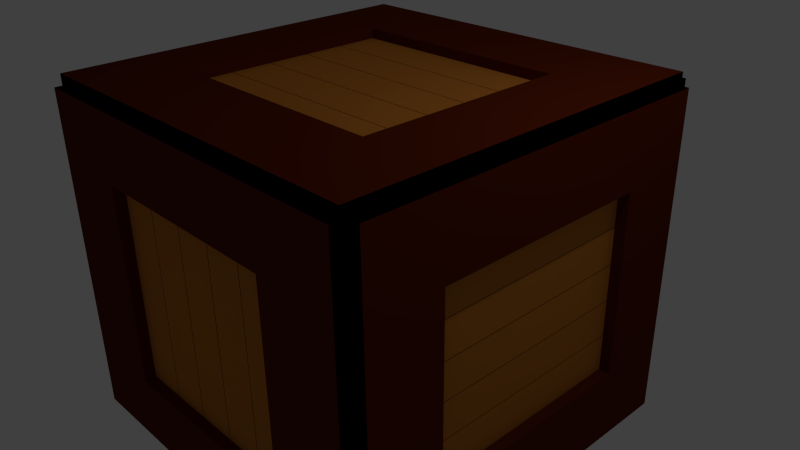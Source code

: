 # Source: Crate_With_Material.blend  (saved by Blender 2.74.0; exported with 4.5.12 LTS)
import bpy
from mathutils import Matrix  # noqa: F401  (used for matrix-valued properties, if any)

bpy.ops.wm.read_factory_settings(use_empty=True)
scene = bpy.context.scene
scene.name = 'Scene'

# ---- collections
col_collection_1 = bpy.data.collections.new('Collection 1'); scene.collection.children.link(col_collection_1)

# ---- materials (node trees are filled in below, after node groups)
mat_wood_border = bpy.data.materials.new('Wood_Border')
mat_wood_border.alpha_threshold = 0.0
mat_wood_border.use_transparent_shadow = False
mat_wood_border.diffuse_color = (0.1107, 0.01537, 0.003118, 1.0)
mat_wood_border.roughness = 0.5
mat_wood_border.specular_intensity = 0.08683
mat_wood_plane = bpy.data.materials.new('Wood_Plane')
mat_wood_plane.alpha_threshold = 0.0
mat_wood_plane.use_transparent_shadow = False
mat_wood_plane.diffuse_color = (0.5382, 0.1887, 0.02952, 1.0)
mat_wood_plane.roughness = 0.5
mat_wood_plane.specular_intensity = 0.1287
mat_wood_niche = bpy.data.materials.new('Wood_Niche')
mat_wood_niche.alpha_threshold = 0.0
mat_wood_niche.use_transparent_shadow = False
mat_wood_niche.diffuse_color = (0.0, 0.0, 0.0, 1.0)
mat_wood_niche.roughness = 0.5

# ---- material node trees

# ---- world
world_world = bpy.data.worlds.new('World'); scene.world = world_world
world_world.color = (0.05088, 0.05088, 0.05088)
world_world.use_sun_shadow = False
world_world.sun_shadow_jitter_overblur = 0.0
world_world.cycles.sampling_method = 'MANUAL'
world_world.cycles.sample_map_resolution = 256

# ---- cameras
cam_camera = bpy.data.cameras.new('Camera')
cam_camera.clip_end = 100.0
cam_camera.lens = 35.0
cam_camera.sensor_width = 32.0
cam_camera.sensor_height = 18.0
cam_camera.ortho_scale = 7.314
cam_camera.dof.focus_distance = 0.0
cam_camera.dof.aperture_fstop = 128.0

# ---- lights
light_lamp = bpy.data.lights.new('Lamp', 'POINT')
light_lamp.transmission_factor = 0.0
light_lamp.cutoff_distance = 30.0
light_lamp.energy = 100.0
light_lamp.shadow_buffer_clip_start = 1.001
light_lamp.shadow_soft_size = 0.1
light_lamp.shadow_maximum_resolution = 0.006
light_lamp.use_absolute_resolution = True
light_lamp.cycles.use_multiple_importance_sampling = False

# ---- meshes
me_cube_030 = bpy.data.meshes.new('Cube.030')
me_cube_030.from_pydata([(1.666, -1.42, -2.209), (1.848, -0.8617, 2.168), (1.826, -0.8571, 2.168), (1.826, -0.8617, 2.257), (-1.873, -0.8617, 2.257), (-1.873, -0.8572, 2.168), (-1.894, -0.8617, 2.168), (1.826, -1.474, 2.257), (1.826, -1.478, 2.168), (1.848, -1.474, 2.168), (-1.873, -1.474, 2.257), (-1.894, -1.474, 2.168), (-1.873, -1.478, 2.168), (1.826, -0.8617, 2.079), (1.826, -0.8571, 2.168), (1.848, -0.8617, 2.168), (-1.873, -0.8617, 2.079), (-1.894, -0.8617, 2.168), (-1.873, -0.8572, 2.168), (1.826, -1.478, 2.168), (1.826, -1.474, 2.079), (1.848, -1.474, 2.168), (-1.873, -1.478, 2.168), (-1.894, -1.474, 2.168), (-1.873, -1.474, 2.079), (1.848, -0.2882, 2.168), (1.826, -0.2836, 2.168), (1.826, -0.2882, 2.257), (-1.873, -0.2882, 2.257), (-1.873, -0.2836, 2.168), (-1.894, -0.2882, 2.168), (1.826, -0.8526, 2.257), (1.826, -0.8571, 2.168), (1.848, -0.8526, 2.168), (-1.873, -0.8526, 2.257), (-1.894, -0.8526, 2.168), (-1.873, -0.8572, 2.168), (1.826, -0.2882, 2.079), (1.826, -0.2836, 2.168), (1.848, -0.2882, 2.168), (-1.873, -0.2882, 2.079), (-1.894, -0.2882, 2.168), (-1.873, -0.2836, 2.168), (1.826, -0.8571, 2.168), (1.826, -0.8526, 2.079), (1.848, -0.8526, 2.168), (-1.873, -0.8572, 2.168), (-1.894, -0.8526, 2.168), (-1.873, -0.8526, 2.079), (1.848, 0.2853, 2.168), (1.826, 0.2899, 2.168), (1.826, 0.2853, 2.257), (-1.873, 0.2853, 2.257), (-1.873, 0.2899, 2.168), (-1.894, 0.2853, 2.168), (1.826, -0.2791, 2.257), (1.826, -0.2836, 2.168), (1.848, -0.2791, 2.168), (-1.873, -0.2791, 2.257), (-1.894, -0.2791, 2.168), (-1.873, -0.2836, 2.168), (1.826, 0.2853, 2.079), (1.826, 0.2899, 2.168), (1.848, 0.2853, 2.168), (-1.873, 0.2853, 2.079), (-1.894, 0.2853, 2.168), (-1.873, 0.2899, 2.168), (1.826, -0.2836, 2.168), (1.826, -0.2791, 2.079), (1.848, -0.2791, 2.168), (-1.873, -0.2836, 2.168), (-1.894, -0.2791, 2.168), (-1.873, -0.2791, 2.079), (1.848, 0.8589, 2.168), (1.826, 0.8634, 2.168), (1.826, 0.8589, 2.257), (-1.873, 0.8589, 2.257), (-1.873, 0.8634, 2.168), (-1.894, 0.8589, 2.168), (1.826, 0.2944, 2.257), (1.826, 0.2899, 2.168), (1.848, 0.2944, 2.168), (-1.873, 0.2944, 2.257), (-1.894, 0.2944, 2.168), (-1.873, 0.2899, 2.168), (1.826, 0.8589, 2.079), (1.826, 0.8634, 2.168), (1.848, 0.8589, 2.168), (-1.873, 0.8589, 2.079), (-1.894, 0.8589, 2.168), (-1.873, 0.8634, 2.168), (1.826, 0.2899, 2.168), (1.826, 0.2944, 2.079), (1.848, 0.2944, 2.168), (-1.873, 0.2899, 2.168), (-1.894, 0.2944, 2.168), (-1.873, 0.2944, 2.079), (1.848, 1.512, 2.168), (1.826, 1.516, 2.168), (1.826, 1.512, 2.257), (-1.873, 1.512, 2.257), (-1.873, 1.516, 2.168), (-1.894, 1.512, 2.168), (1.826, 0.868, 2.257), (1.826, 0.8634, 2.168), (1.848, 0.868, 2.168), (-1.873, 0.868, 2.257), (-1.894, 0.868, 2.168), (-1.873, 0.8634, 2.168), (1.826, 1.512, 2.079), (1.826, 1.516, 2.168), (1.848, 1.512, 2.168), (-1.873, 1.512, 2.079), (-1.894, 1.512, 2.168), (-1.873, 1.516, 2.168), (1.826, 0.8634, 2.168), (1.826, 0.868, 2.079), (1.848, 0.868, 2.168), (-1.873, 0.8634, 2.168), (-1.894, 0.868, 2.168), (-1.873, 0.868, 2.079), (-1.849, -0.8617, -2.163), (-1.828, -0.8572, -2.163), (-1.828, -0.8617, -2.252), (1.871, -0.8617, -2.252), (1.871, -0.8572, -2.163), (1.893, -0.8617, -2.163), (-1.828, -1.474, -2.252), (-1.828, -1.478, -2.163), (-1.849, -1.474, -2.163), (1.871, -1.474, -2.252), (1.893, -1.474, -2.163), (1.871, -1.478, -2.163), (-1.828, -0.8617, -2.074), (-1.828, -0.8572, -2.163), (-1.849, -0.8617, -2.163), (1.871, -0.8617, -2.074), (1.893, -0.8617, -2.163), (1.871, -0.8572, -2.163), (-1.828, -1.478, -2.163), (-1.828, -1.474, -2.074), (-1.849, -1.474, -2.163), (1.871, -1.478, -2.163), (1.893, -1.474, -2.163), (1.871, -1.474, -2.074), (-1.849, -0.2882, -2.163), (-1.828, -0.2836, -2.163), (-1.828, -0.2882, -2.252), (1.871, -0.2882, -2.252), (1.871, -0.2836, -2.163), (1.893, -0.2882, -2.163), (-1.828, -0.8526, -2.252), (-1.828, -0.8572, -2.163), (-1.849, -0.8526, -2.163), (1.871, -0.8526, -2.252), (1.893, -0.8526, -2.163), (1.871, -0.8572, -2.163), (-1.828, -0.2882, -2.074), (-1.828, -0.2836, -2.163), (-1.849, -0.2882, -2.163), (1.871, -0.2882, -2.074), (1.893, -0.2882, -2.163), (1.871, -0.2836, -2.163), (-1.828, -0.8572, -2.163), (-1.828, -0.8526, -2.074), (-1.849, -0.8526, -2.163), (1.871, -0.8572, -2.163), (1.893, -0.8526, -2.163), (1.871, -0.8526, -2.074), (-1.849, 0.2853, -2.163), (-1.828, 0.2899, -2.163), (-1.828, 0.2853, -2.252), (1.871, 0.2853, -2.252), (1.871, 0.2899, -2.163), (1.893, 0.2853, -2.163), (-1.828, -0.2791, -2.252), (-1.828, -0.2836, -2.163), (-1.849, -0.2791, -2.163), (1.871, -0.2791, -2.252), (1.893, -0.2791, -2.163), (1.871, -0.2836, -2.163), (-1.828, 0.2853, -2.074), (-1.828, 0.2899, -2.163), (-1.849, 0.2853, -2.163), (1.871, 0.2853, -2.074), (1.893, 0.2853, -2.163), (1.871, 0.2899, -2.163), (-1.828, -0.2836, -2.163), (-1.828, -0.2791, -2.074), (-1.849, -0.2791, -2.163), (1.871, -0.2836, -2.163), (1.893, -0.2791, -2.163), (1.871, -0.2791, -2.074), (-1.849, 0.8589, -2.163), (-1.828, 0.8634, -2.163), (-1.828, 0.8589, -2.252), (1.871, 0.8589, -2.252), (1.871, 0.8634, -2.163), (1.893, 0.8589, -2.163), (-1.828, 0.2944, -2.252), (-1.828, 0.2899, -2.163), (-1.849, 0.2944, -2.163), (1.871, 0.2944, -2.252), (1.893, 0.2944, -2.163), (1.871, 0.2899, -2.163), (-1.828, 0.8589, -2.074), (-1.828, 0.8634, -2.163), (-1.849, 0.8589, -2.163), (1.871, 0.8589, -2.074), (1.893, 0.8589, -2.163), (1.871, 0.8634, -2.163), (-1.828, 0.2899, -2.163), (-1.828, 0.2944, -2.074), (-1.849, 0.2944, -2.163), (1.871, 0.2899, -2.163), (1.893, 0.2944, -2.163), (1.871, 0.2944, -2.074), (-1.849, 1.512, -2.163), (-1.828, 1.516, -2.163), (-1.828, 1.512, -2.252), (1.871, 1.512, -2.252), (1.871, 1.516, -2.163), (1.893, 1.512, -2.163), (-1.828, 0.868, -2.252), (-1.828, 0.8634, -2.163), (-1.849, 0.868, -2.163), (1.871, 0.868, -2.252), (1.893, 0.868, -2.163), (1.871, 0.8634, -2.163), (-1.828, 1.512, -2.074), (-1.828, 1.516, -2.163), (-1.849, 1.512, -2.163), (1.871, 1.512, -2.074), (1.893, 1.512, -2.163), (1.871, 1.516, -2.163), (-1.828, 0.8634, -2.163), (-1.828, 0.868, -2.074), (-1.849, 0.868, -2.163), (1.871, 0.8634, -2.163), (1.893, 0.868, -2.163), (1.871, 0.868, -2.074), (1.519, 2.595, 2.393), (-1.562, 2.595, 2.393), (1.519, 1.448, 2.393), (-1.562, 1.448, 2.393), (1.519, 2.595, 2.215), (-1.562, 2.595, 2.215), (1.519, 1.448, 2.215), (-1.562, 1.448, 2.215), (1.519, -1.42, 2.393), (-1.562, -1.42, 2.393), (1.519, -2.567, 2.393), (-1.562, -2.567, 2.393), (1.519, -1.42, 2.215), (-1.562, -1.42, 2.215), (1.519, -2.567, 2.215), (-1.562, -2.567, 2.215), (1.519, 2.595, 2.393), (1.519, -2.567, 2.393), (2.546, 2.595, 2.393), (2.546, -2.567, 2.393), (1.519, 2.595, 2.215), (1.519, -2.567, 2.215), (2.546, 2.595, 2.215), (2.546, -2.567, 2.215), (-2.589, 2.595, 2.393), (-2.589, -2.567, 2.393), (-1.562, 2.595, 2.393), (-1.562, -2.567, 2.393), (-2.589, 2.595, 2.215), (-2.589, -2.567, 2.215), (-1.562, 2.595, 2.215), (-1.562, -2.567, 2.215), (1.519, -0.2726, 2.215), (-1.52, 2.595, -2.388), (1.561, 2.595, -2.388), (-1.52, 1.448, -2.388), (1.561, 1.448, -2.388), (-1.52, 2.595, -2.209), (1.561, 2.595, -2.209), (-1.52, 1.448, -2.209), (1.561, 1.448, -2.209), (-1.52, -1.42, -2.388), (1.561, -1.42, -2.388), (-1.52, -2.567, -2.388), (1.561, -2.567, -2.388), (-1.52, -1.42, -2.209), (1.561, -1.42, -2.209), (-1.52, -2.567, -2.209), (1.561, -2.567, -2.209), (-1.52, 2.595, -2.388), (-1.52, -2.567, -2.388), (-2.547, 2.595, -2.388), (-2.547, -2.567, -2.388), (-1.52, 2.595, -2.209), (-1.52, -2.567, -2.209), (-2.547, 2.595, -2.209), (-2.547, -2.567, -2.209), (2.588, 2.595, -2.388), (2.588, -2.567, -2.388), (1.561, 2.595, -2.388), (1.561, -2.567, -2.388), (2.588, 2.595, -2.209), (2.588, -2.567, -2.209), (1.561, 2.595, -2.209), (1.561, -2.567, -2.209), (-1.52, -0.2726, -2.209), (1.408, -2.479, -1.47), (0.8566, 2.438, -1.631), (0.8521, 2.438, -1.612), (0.8566, 2.538, -1.612), (0.8566, 2.538, 1.657), (0.8521, 2.438, 1.657), (0.8566, 2.438, 1.677), (1.461, 2.538, -1.612), (1.466, 2.438, -1.612), (1.461, 2.438, -1.631), (1.461, 2.538, 1.657), (1.461, 2.438, 1.677), (1.466, 2.438, 1.657), (0.8566, 2.338, -1.612), (0.8521, 2.438, -1.612), (0.8566, 2.438, -1.631), (0.8566, 2.338, 1.657), (0.8566, 2.438, 1.677), (0.8521, 2.438, 1.657), (1.466, 2.438, -1.612), (1.461, 2.338, -1.612), (1.461, 2.438, -1.631), (1.466, 2.438, 1.657), (1.461, 2.438, 1.677), (1.461, 2.338, 1.657), (0.29, 2.438, -1.631), (0.2855, 2.438, -1.612), (0.29, 2.538, -1.612), (0.29, 2.538, 1.657), (0.2855, 2.438, 1.657), (0.29, 2.438, 1.677), (0.8476, 2.538, -1.612), (0.8521, 2.438, -1.612), (0.8476, 2.438, -1.631), (0.8476, 2.538, 1.657), (0.8476, 2.438, 1.677), (0.8521, 2.438, 1.657), (0.29, 2.338, -1.612), (0.2855, 2.438, -1.612), (0.29, 2.438, -1.631), (0.29, 2.338, 1.657), (0.29, 2.438, 1.677), (0.2855, 2.438, 1.657), (0.8521, 2.438, -1.612), (0.8476, 2.338, -1.612), (0.8476, 2.438, -1.631), (0.8521, 2.438, 1.657), (0.8476, 2.438, 1.677), (0.8476, 2.338, 1.657), (-0.2766, 2.438, -1.631), (-0.2811, 2.438, -1.612), (-0.2766, 2.538, -1.612), (-0.2766, 2.538, 1.657), (-0.2811, 2.438, 1.657), (-0.2766, 2.438, 1.677), (0.281, 2.538, -1.612), (0.2855, 2.438, -1.612), (0.281, 2.438, -1.631), (0.281, 2.538, 1.657), (0.281, 2.438, 1.677), (0.2855, 2.438, 1.657), (-0.2766, 2.338, -1.612), (-0.2811, 2.438, -1.612), (-0.2766, 2.438, -1.631), (-0.2766, 2.338, 1.657), (-0.2766, 2.438, 1.677), (-0.2811, 2.438, 1.657), (0.2855, 2.438, -1.612), (0.281, 2.338, -1.612), (0.281, 2.438, -1.631), (0.2855, 2.438, 1.657), (0.281, 2.438, 1.677), (0.281, 2.338, 1.657), (-0.8432, 2.438, -1.631), (-0.8477, 2.438, -1.612), (-0.8432, 2.538, -1.612), (-0.8432, 2.538, 1.657), (-0.8477, 2.438, 1.657), (-0.8432, 2.438, 1.677), (-0.2856, 2.538, -1.612), (-0.2811, 2.438, -1.612), (-0.2856, 2.438, -1.631), (-0.2856, 2.538, 1.657), (-0.2856, 2.438, 1.677), (-0.2811, 2.438, 1.657), (-0.8432, 2.338, -1.612), (-0.8477, 2.438, -1.612), (-0.8432, 2.438, -1.631), (-0.8432, 2.338, 1.657), (-0.8432, 2.438, 1.677), (-0.8477, 2.438, 1.657), (-0.2811, 2.438, -1.612), (-0.2856, 2.338, -1.612), (-0.2856, 2.438, -1.631), (-0.2811, 2.438, 1.657), (-0.2856, 2.438, 1.677), (-0.2856, 2.338, 1.657), (-1.488, 2.438, -1.631), (-1.493, 2.438, -1.612), (-1.488, 2.538, -1.612), (-1.488, 2.538, 1.657), (-1.493, 2.438, 1.657), (-1.488, 2.438, 1.677), (-0.8522, 2.538, -1.612), (-0.8477, 2.438, -1.612), (-0.8522, 2.438, -1.631), (-0.8522, 2.538, 1.657), (-0.8522, 2.438, 1.677), (-0.8477, 2.438, 1.657), (-1.488, 2.338, -1.612), (-1.493, 2.438, -1.612), (-1.488, 2.438, -1.631), (-1.488, 2.338, 1.657), (-1.488, 2.438, 1.677), (-1.493, 2.438, 1.657), (-0.8477, 2.438, -1.612), (-0.8522, 2.338, -1.612), (-0.8522, 2.438, -1.631), (-0.8477, 2.438, 1.657), (-0.8522, 2.438, 1.677), (-0.8522, 2.338, 1.657), (0.8566, -2.426, 1.637), (0.8521, -2.426, 1.617), (0.8566, -2.526, 1.617), (0.8566, -2.526, -1.652), (0.8521, -2.426, -1.652), (0.8566, -2.426, -1.671), (1.461, -2.526, 1.617), (1.466, -2.426, 1.617), (1.461, -2.426, 1.637), (1.461, -2.526, -1.652), (1.461, -2.426, -1.671), (1.466, -2.426, -1.652), (0.8566, -2.326, 1.617), (0.8521, -2.426, 1.617), (0.8566, -2.426, 1.637), (0.8566, -2.326, -1.652), (0.8566, -2.426, -1.671), (0.8521, -2.426, -1.652), (1.466, -2.426, 1.617), (1.461, -2.326, 1.617), (1.461, -2.426, 1.637), (1.466, -2.426, -1.652), (1.461, -2.426, -1.671), (1.461, -2.326, -1.652), (0.29, -2.426, 1.637), (0.2855, -2.426, 1.617), (0.29, -2.526, 1.617), (0.29, -2.526, -1.652), (0.2855, -2.426, -1.652), (0.29, -2.426, -1.671), (0.8476, -2.526, 1.617), (0.8521, -2.426, 1.617), (0.8476, -2.426, 1.637), (0.8476, -2.526, -1.652), (0.8476, -2.426, -1.671), (0.8521, -2.426, -1.652), (0.29, -2.326, 1.617), (0.2855, -2.426, 1.617), (0.29, -2.426, 1.637), (0.29, -2.326, -1.652), (0.29, -2.426, -1.671), (0.2855, -2.426, -1.652), (0.8521, -2.426, 1.617), (0.8476, -2.326, 1.617), (0.8476, -2.426, 1.637), (0.8521, -2.426, -1.652), (0.8476, -2.426, -1.671), (0.8476, -2.326, -1.652), (-0.2766, -2.426, 1.637), (-0.2811, -2.426, 1.617), (-0.2766, -2.526, 1.617), (-0.2766, -2.526, -1.652), (-0.2811, -2.426, -1.652), (-0.2766, -2.426, -1.671), (0.281, -2.526, 1.617), (0.2855, -2.426, 1.617), (0.281, -2.426, 1.637), (0.281, -2.526, -1.652), (0.281, -2.426, -1.671), (0.2855, -2.426, -1.652), (-0.2766, -2.326, 1.617), (-0.2811, -2.426, 1.617), (-0.2766, -2.426, 1.637), (-0.2766, -2.326, -1.652), (-0.2766, -2.426, -1.671), (-0.2811, -2.426, -1.652), (0.2855, -2.426, 1.617), (0.281, -2.326, 1.617), (0.281, -2.426, 1.637), (0.2855, -2.426, -1.652), (0.281, -2.426, -1.671), (0.281, -2.326, -1.652), (-0.8432, -2.426, 1.637), (-0.8477, -2.426, 1.617), (-0.8432, -2.526, 1.617), (-0.8432, -2.526, -1.652), (-0.8477, -2.426, -1.652), (-0.8432, -2.426, -1.671), (-0.2856, -2.526, 1.617), (-0.2811, -2.426, 1.617), (-0.2856, -2.426, 1.637), (-0.2856, -2.526, -1.652), (-0.2856, -2.426, -1.671), (-0.2811, -2.426, -1.652), (-0.8432, -2.326, 1.617), (-0.8477, -2.426, 1.617), (-0.8432, -2.426, 1.637), (-0.8432, -2.326, -1.652), (-0.8432, -2.426, -1.671), (-0.8477, -2.426, -1.652), (-0.2811, -2.426, 1.617), (-0.2856, -2.326, 1.617), (-0.2856, -2.426, 1.637), (-0.2811, -2.426, -1.652), (-0.2856, -2.426, -1.671), (-0.2856, -2.326, -1.652), (-1.488, -2.426, 1.637), (-1.493, -2.426, 1.617), (-1.488, -2.526, 1.617), (-1.488, -2.526, -1.652), (-1.493, -2.426, -1.652), (-1.488, -2.426, -1.671), (-0.8522, -2.526, 1.617), (-0.8477, -2.426, 1.617), (-0.8522, -2.426, 1.637), (-0.8522, -2.526, -1.652), (-0.8522, -2.426, -1.671), (-0.8477, -2.426, -1.652), (-1.488, -2.326, 1.617), (-1.493, -2.426, 1.617), (-1.488, -2.426, 1.637), (-1.488, -2.326, -1.652), (-1.488, -2.426, -1.671), (-1.493, -2.426, -1.652), (-0.8477, -2.426, 1.617), (-0.8522, -2.326, 1.617), (-0.8522, -2.426, 1.637), (-0.8477, -2.426, -1.652), (-0.8522, -2.426, -1.671), (-0.8522, -2.326, -1.652), (-2.558, 2.691, -1.34), (-2.558, 2.691, 1.383), (-1.425, 2.691, -1.34), (-1.425, 2.691, 1.383), (-2.558, 2.491, -1.34), (-2.558, 2.491, 1.383), (-1.425, 2.491, -1.34), (-1.425, 2.491, 1.383), (1.408, 2.691, -1.34), (1.408, 2.691, 1.383), (2.541, 2.691, -1.34), (2.541, 2.691, 1.383), (1.408, 2.491, -1.34), (1.408, 2.491, 1.383), (2.541, 2.491, -1.34), (2.541, 2.491, 1.383), (-2.558, 2.691, -1.34), (2.541, 2.691, -1.34), (-2.558, 2.691, -2.248), (2.541, 2.691, -2.248), (-2.558, 2.491, -1.34), (2.541, 2.491, -1.34), (-2.558, 2.491, -2.248), (2.541, 2.491, -2.248), (-2.558, 2.691, 2.291), (2.541, 2.691, 2.291), (-2.558, 2.691, 1.383), (2.541, 2.691, 1.383), (-2.558, 2.491, 2.291), (2.541, 2.491, 2.291), (-2.558, 2.491, 1.383), (2.541, 2.491, 1.383), (0.2746, 2.491, -1.34), (-2.558, -2.679, 1.346), (-2.558, -2.679, -1.378), (-1.425, -2.679, 1.346), (-1.425, -2.679, -1.378), (-2.558, -2.479, 1.346), (-2.558, -2.479, -1.378), (-1.425, -2.479, 1.346), (-1.425, -2.479, -1.378), (1.408, -2.679, 1.346), (1.408, -2.679, -1.378), (2.541, -2.679, 1.346), (2.541, -2.679, -1.378), (1.408, -2.479, 1.346), (1.408, -2.479, -1.378), (2.541, -2.479, 1.346), (2.541, -2.479, -1.378), (-2.558, -2.679, 1.346), (2.541, -2.679, 1.346), (-2.558, -2.679, 2.253), (2.541, -2.679, 2.253), (-2.558, -2.479, 1.346), (2.541, -2.479, 1.346), (-2.558, -2.479, 2.253), (2.541, -2.479, 2.253), (-2.558, -2.679, -2.285), (2.541, -2.679, -2.285), (-2.558, -2.679, -1.378), (2.541, -2.679, -1.378), (-2.558, -2.479, -2.285), (2.541, -2.479, -2.285), (-2.558, -2.479, -1.378), (2.541, -2.479, -1.378), (0.2746, -2.479, 1.346), (-2.486, -1.617, 1.246), (2.432, -1.794, 0.7591), (2.432, -1.773, 0.7552), (2.532, -1.773, 0.7591), (2.532, 1.829, 0.7591), (2.432, 1.829, 0.7552), (2.432, 1.85, 0.7591), (2.532, -1.773, 1.293), (2.432, -1.773, 1.297), (2.432, -1.794, 1.293), (2.532, 1.829, 1.293), (2.432, 1.85, 1.293), (2.432, 1.829, 1.297), (2.332, -1.773, 0.7591), (2.432, -1.773, 0.7552), (2.432, -1.794, 0.7591), (2.332, 1.829, 0.7591), (2.432, 1.85, 0.7591), (2.432, 1.829, 0.7552), (2.432, -1.773, 1.297), (2.332, -1.773, 1.293), (2.432, -1.794, 1.293), (2.432, 1.829, 1.297), (2.432, 1.85, 1.293), (2.332, 1.829, 1.293), (2.432, -1.794, 0.2591), (2.432, -1.773, 0.2552), (2.532, -1.773, 0.2591), (2.532, 1.829, 0.2591), (2.432, 1.829, 0.2552), (2.432, 1.85, 0.2591), (2.532, -1.773, 0.7512), (2.432, -1.773, 0.7552), (2.432, -1.794, 0.7512), (2.532, 1.829, 0.7512), (2.432, 1.85, 0.7512), (2.432, 1.829, 0.7552), (2.332, -1.773, 0.2591), (2.432, -1.773, 0.2552), (2.432, -1.794, 0.2591), (2.332, 1.829, 0.2591), (2.432, 1.85, 0.2591), (2.432, 1.829, 0.2552), (2.432, -1.773, 0.7552), (2.332, -1.773, 0.7512), (2.432, -1.794, 0.7512), (2.432, 1.829, 0.7552), (2.432, 1.85, 0.7512), (2.332, 1.829, 0.7512), (2.432, -1.794, -0.2409), (2.432, -1.773, -0.2448), (2.532, -1.773, -0.2409), (2.532, 1.829, -0.2409), (2.432, 1.829, -0.2448), (2.432, 1.85, -0.2409), (2.532, -1.773, 0.2512), (2.432, -1.773, 0.2552), (2.432, -1.794, 0.2512), (2.532, 1.829, 0.2512), (2.432, 1.85, 0.2512), (2.432, 1.829, 0.2552), (2.332, -1.773, -0.2409), (2.432, -1.773, -0.2448), (2.432, -1.794, -0.2409), (2.332, 1.829, -0.2409), (2.432, 1.85, -0.2409), (2.432, 1.829, -0.2448), (2.432, -1.773, 0.2552), (2.332, -1.773, 0.2512), (2.432, -1.794, 0.2512), (2.432, 1.829, 0.2552), (2.432, 1.85, 0.2512), (2.332, 1.829, 0.2512), (2.432, -1.794, -0.7409), (2.432, -1.773, -0.7448), (2.532, -1.773, -0.7409), (2.532, 1.829, -0.7409), (2.432, 1.829, -0.7448), (2.432, 1.85, -0.7409), (2.532, -1.773, -0.2488), (2.432, -1.773, -0.2448), (2.432, -1.794, -0.2488), (2.532, 1.829, -0.2488), (2.432, 1.85, -0.2488), (2.432, 1.829, -0.2448), (2.332, -1.773, -0.7409), (2.432, -1.773, -0.7448), (2.432, -1.794, -0.7409), (2.332, 1.829, -0.7409), (2.432, 1.85, -0.7409), (2.432, 1.829, -0.7448), (2.432, -1.773, -0.2448), (2.332, -1.773, -0.2488), (2.432, -1.794, -0.2488), (2.432, 1.829, -0.2448), (2.432, 1.85, -0.2488), (2.332, 1.829, -0.2488), (2.432, -1.794, -1.31), (2.432, -1.773, -1.314), (2.532, -1.773, -1.31), (2.532, 1.829, -1.31), (2.432, 1.829, -1.314), (2.432, 1.85, -1.31), (2.532, -1.773, -0.7488), (2.432, -1.773, -0.7448), (2.432, -1.794, -0.7488), (2.532, 1.829, -0.7488), (2.432, 1.85, -0.7488), (2.432, 1.829, -0.7448), (2.332, -1.773, -1.31), (2.432, -1.773, -1.314), (2.432, -1.794, -1.31), (2.332, 1.829, -1.31), (2.432, 1.85, -1.31), (2.432, 1.829, -1.314), (2.432, -1.773, -0.7448), (2.332, -1.773, -0.7488), (2.432, -1.794, -0.7488), (2.432, 1.829, -0.7448), (2.432, 1.85, -0.7488), (2.332, 1.829, -0.7488), (-2.433, 1.806, 0.7591), (-2.433, 1.785, 0.7552), (-2.533, 1.785, 0.7591), (-2.533, -1.817, 0.7591), (-2.433, -1.817, 0.7552), (-2.433, -1.838, 0.7591), (-2.533, 1.785, 1.293), (-2.433, 1.785, 1.297), (-2.433, 1.806, 1.293), (-2.533, -1.817, 1.293), (-2.433, -1.838, 1.293), (-2.433, -1.817, 1.297), (-2.333, 1.785, 0.7591), (-2.433, 1.785, 0.7552), (-2.433, 1.806, 0.7591), (-2.333, -1.817, 0.7591), (-2.433, -1.838, 0.7591), (-2.433, -1.817, 0.7552), (-2.433, 1.785, 1.297), (-2.333, 1.785, 1.293), (-2.433, 1.806, 1.293), (-2.433, -1.817, 1.297), (-2.433, -1.838, 1.293), (-2.333, -1.817, 1.293), (-2.433, 1.806, 0.2591), (-2.433, 1.785, 0.2552), (-2.533, 1.785, 0.2591), (-2.533, -1.817, 0.2591), (-2.433, -1.817, 0.2552), (-2.433, -1.838, 0.2591), (-2.533, 1.785, 0.7512), (-2.433, 1.785, 0.7552), (-2.433, 1.806, 0.7512), (-2.533, -1.817, 0.7512), (-2.433, -1.838, 0.7512), (-2.433, -1.817, 0.7552), (-2.333, 1.785, 0.2591), (-2.433, 1.785, 0.2552), (-2.433, 1.806, 0.2591), (-2.333, -1.817, 0.2591), (-2.433, -1.838, 0.2591), (-2.433, -1.817, 0.2552), (-2.433, 1.785, 0.7552), (-2.333, 1.785, 0.7512), (-2.433, 1.806, 0.7512), (-2.433, -1.817, 0.7552), (-2.433, -1.838, 0.7512), (-2.333, -1.817, 0.7512), (-2.433, 1.806, -0.2409), (-2.433, 1.785, -0.2448), (-2.533, 1.785, -0.2409), (-2.533, -1.817, -0.2409), (-2.433, -1.817, -0.2448), (-2.433, -1.838, -0.2409), (-2.533, 1.785, 0.2512), (-2.433, 1.785, 0.2552), (-2.433, 1.806, 0.2512), (-2.533, -1.817, 0.2512), (-2.433, -1.838, 0.2512), (-2.433, -1.817, 0.2552), (-2.333, 1.785, -0.2409), (-2.433, 1.785, -0.2448), (-2.433, 1.806, -0.2409), (-2.333, -1.817, -0.2409), (-2.433, -1.838, -0.2409), (-2.433, -1.817, -0.2448), (-2.433, 1.785, 0.2552), (-2.333, 1.785, 0.2512), (-2.433, 1.806, 0.2512), (-2.433, -1.817, 0.2552), (-2.433, -1.838, 0.2512), (-2.333, -1.817, 0.2512), (-2.433, 1.806, -0.7409), (-2.433, 1.785, -0.7448), (-2.533, 1.785, -0.7409), (-2.533, -1.817, -0.7409), (-2.433, -1.817, -0.7448), (-2.433, -1.838, -0.7409), (-2.533, 1.785, -0.2488), (-2.433, 1.785, -0.2448), (-2.433, 1.806, -0.2488), (-2.533, -1.817, -0.2488), (-2.433, -1.838, -0.2488), (-2.433, -1.817, -0.2448), (-2.333, 1.785, -0.7409), (-2.433, 1.785, -0.7448), (-2.433, 1.806, -0.7409), (-2.333, -1.817, -0.7409), (-2.433, -1.838, -0.7409), (-2.433, -1.817, -0.7448), (-2.433, 1.785, -0.2448), (-2.333, 1.785, -0.2488), (-2.433, 1.806, -0.2488), (-2.433, -1.817, -0.2448), (-2.433, -1.838, -0.2488), (-2.333, -1.817, -0.2488), (-2.433, 1.806, -1.31), (-2.433, 1.785, -1.314), (-2.533, 1.785, -1.31), (-2.533, -1.817, -1.31), (-2.433, -1.817, -1.314), (-2.433, -1.838, -1.31), (-2.533, 1.785, -0.7488), (-2.433, 1.785, -0.7448), (-2.433, 1.806, -0.7488), (-2.533, -1.817, -0.7488), (-2.433, -1.838, -0.7488), (-2.433, -1.817, -0.7448), (-2.333, 1.785, -1.31), (-2.433, 1.785, -1.314), (-2.433, 1.806, -1.31), (-2.333, -1.817, -1.31), (-2.433, -1.838, -1.31), (-2.433, -1.817, -1.314), (-2.433, 1.785, -0.7448), (-2.333, 1.785, -0.7488), (-2.433, 1.806, -0.7488), (-2.433, -1.817, -0.7448), (-2.433, -1.838, -0.7488), (-2.333, -1.817, -0.7488), (2.684, -1.474, -2.254), (2.684, 1.526, -2.254), (2.684, -1.474, -1.254), (2.684, 1.526, -1.254), (2.484, -1.474, -2.254), (2.484, 1.526, -2.254), (2.484, -1.474, -1.254), (2.484, 1.526, -1.254), (2.684, -1.474, 1.246), (2.684, 1.526, 1.246), (2.684, -1.474, 2.246), (2.684, 1.526, 2.246), (2.484, -1.474, 1.246), (2.484, 1.526, 1.246), (2.484, -1.474, 2.246), (2.484, 1.526, 2.246), (2.684, -1.474, -2.254), (2.684, -1.474, 2.246), (2.684, -2.474, -2.254), (2.684, -2.474, 2.246), (2.484, -1.474, -2.254), (2.484, -1.474, 2.246), (2.484, -2.474, -2.254), (2.484, -2.474, 2.246), (2.684, 2.526, -2.254), (2.684, 2.526, 2.246), (2.684, 1.526, -2.254), (2.684, 1.526, 2.246), (2.484, 2.526, -2.254), (2.484, 2.526, 2.246), (2.484, 1.526, -2.254), (2.484, 1.526, 2.246), (2.484, -1.474, 0.2455), (-2.686, 1.485, -2.254), (-2.686, -1.515, -2.254), (-2.686, 1.485, -1.254), (-2.686, -1.515, -1.254), (-2.486, 1.485, -2.254), (-2.486, -1.515, -2.254), (-2.486, 1.485, -1.254), (-2.486, -1.515, -1.254), (-2.686, 1.485, 1.246), (-2.686, -1.515, 1.246), (-2.686, 1.485, 2.246), (-2.686, -1.515, 2.246), (-2.486, 1.485, 1.246), (-2.486, -1.515, 1.246), (-2.486, 1.485, 2.246), (-2.486, -1.515, 2.246), (-2.686, 1.485, -2.254), (-2.686, 1.485, 2.246), (-2.686, 2.485, -2.254), (-2.686, 2.485, 2.246), (-2.486, 1.485, -2.254), (-2.486, 1.485, 2.246), (-2.486, 2.485, -2.254), (-2.486, 2.485, 2.246), (-2.686, -2.515, -2.254), (-2.686, -2.515, 2.246), (-2.686, -1.515, -2.254), (-2.686, -1.515, 2.246), (-2.486, -2.515, -2.254), (-2.486, -2.515, 2.246), (-2.486, -1.515, -2.254), (-2.486, -1.515, 2.246), (-2.486, 1.485, 0.2455)], [], [(1, 9, 21, 15), (24, 16, 13, 20), (28, 34, 31, 27), (17, 23, 11, 6), (18, 5, 2, 14), (12, 22, 19, 8), (25, 33, 45, 39), (48, 40, 37, 44), (52, 58, 55, 51), (41, 47, 35, 30), (42, 29, 26, 38), (36, 46, 43, 32), (49, 57, 69, 63), (72, 64, 61, 68), (76, 82, 79, 75), (65, 71, 59, 54), (66, 53, 50, 62), (60, 70, 67, 56), (73, 81, 93, 87), (96, 88, 85, 92), (100, 106, 103, 99), (89, 95, 83, 78), (90, 77, 74, 86), (84, 94, 91, 80), (97, 105, 117, 111), (120, 112, 109, 116), (124, 130, 127, 123), (113, 119, 107, 102), (114, 101, 98, 110), (108, 118, 115, 104), (121, 129, 141, 135), (144, 136, 133, 140), (148, 154, 151, 147), (137, 143, 131, 126), (138, 125, 122, 134), (132, 142, 139, 128), (145, 153, 165, 159), (168, 160, 157, 164), (172, 178, 175, 171), (161, 167, 155, 150), (162, 149, 146, 158), (156, 166, 163, 152), (169, 177, 189, 183), (192, 184, 181, 188), (196, 202, 199, 195), (185, 191, 179, 174), (186, 173, 170, 182), (180, 190, 187, 176), (193, 201, 213, 207), (216, 208, 205, 212), (220, 226, 223, 219), (209, 215, 203, 198), (210, 197, 194, 206), (204, 214, 211, 200), (217, 225, 237, 231), (240, 232, 229, 236), (233, 239, 227, 222), (234, 221, 218, 230), (228, 238, 235, 224), (1, 2, 3), (4, 5, 6), (7, 8, 9), (10, 11, 12), (13, 14, 15), (16, 17, 18), (19, 20, 21), (22, 23, 24), (25, 26, 27), (28, 29, 30), (31, 32, 33), (34, 35, 36), (37, 38, 39), (40, 41, 42), (43, 44, 45), (46, 47, 48), (49, 50, 51), (52, 53, 54), (55, 56, 57), (58, 59, 60), (61, 62, 63), (64, 65, 66), (67, 68, 69), (70, 71, 72), (73, 74, 75), (76, 77, 78), (79, 80, 81), (82, 83, 84), (85, 86, 87), (88, 89, 90), (91, 92, 93), (94, 95, 96), (97, 98, 99), (100, 101, 102), (103, 104, 105), (106, 107, 108), (109, 110, 111), (112, 113, 114), (115, 116, 117), (118, 119, 120), (121, 122, 123), (124, 125, 126), (127, 128, 129), (130, 131, 132), (133, 134, 135), (136, 137, 138), (139, 140, 141), (142, 143, 144), (145, 146, 147), (148, 149, 150), (151, 152, 153), (154, 155, 156), (157, 158, 159), (160, 161, 162), (163, 164, 165), (166, 167, 168), (169, 170, 171), (172, 173, 174), (175, 176, 177), (178, 179, 180), (181, 182, 183), (184, 185, 186), (187, 188, 189), (190, 191, 192), (193, 194, 195), (196, 197, 198), (199, 200, 201), (202, 203, 204), (205, 206, 207), (208, 209, 210), (211, 212, 213), (214, 215, 216), (217, 218, 219), (220, 221, 222), (223, 224, 225), (226, 227, 228), (229, 230, 231), (232, 233, 234), (235, 236, 237), (238, 239, 240), (2, 5, 4, 3), (6, 11, 10, 4), (12, 8, 7, 10), (9, 1, 3, 7), (11, 23, 22, 12), (24, 20, 19, 22), (21, 9, 8, 19), (23, 17, 16, 24), (18, 14, 13, 16), (15, 21, 20, 13), (17, 6, 5, 18), (1, 15, 14, 2), (26, 29, 28, 27), (30, 35, 34, 28), (36, 32, 31, 34), (33, 25, 27, 31), (35, 47, 46, 36), (48, 44, 43, 46), (45, 33, 32, 43), (47, 41, 40, 48), (42, 38, 37, 40), (39, 45, 44, 37), (41, 30, 29, 42), (25, 39, 38, 26), (50, 53, 52, 51), (54, 59, 58, 52), (60, 56, 55, 58), (57, 49, 51, 55), (59, 71, 70, 60), (72, 68, 67, 70), (69, 57, 56, 67), (71, 65, 64, 72), (66, 62, 61, 64), (63, 69, 68, 61), (65, 54, 53, 66), (49, 63, 62, 50), (74, 77, 76, 75), (78, 83, 82, 76), (84, 80, 79, 82), (81, 73, 75, 79), (83, 95, 94, 84), (96, 92, 91, 94), (93, 81, 80, 91), (95, 89, 88, 96), (90, 86, 85, 88), (87, 93, 92, 85), (89, 78, 77, 90), (73, 87, 86, 74), (98, 101, 100, 99), (102, 107, 106, 100), (108, 104, 103, 106), (105, 97, 99, 103), (107, 119, 118, 108), (120, 116, 115, 118), (117, 105, 104, 115), (119, 113, 112, 120), (114, 110, 109, 112), (111, 117, 116, 109), (113, 102, 101, 114), (97, 111, 110, 98), (122, 125, 124, 123), (126, 131, 130, 124), (132, 128, 127, 130), (129, 121, 123, 127), (131, 143, 142, 132), (144, 140, 139, 142), (141, 129, 128, 139), (143, 137, 136, 144), (138, 134, 133, 136), (135, 141, 140, 133), (137, 126, 125, 138), (121, 135, 134, 122), (146, 149, 148, 147), (150, 155, 154, 148), (156, 152, 151, 154), (153, 145, 147, 151), (155, 167, 166, 156), (168, 164, 163, 166), (165, 153, 152, 163), (167, 161, 160, 168), (162, 158, 157, 160), (159, 165, 164, 157), (161, 150, 149, 162), (145, 159, 158, 146), (170, 173, 172, 171), (174, 179, 178, 172), (180, 176, 175, 178), (177, 169, 171, 175), (179, 191, 190, 180), (192, 188, 187, 190), (189, 177, 176, 187), (191, 185, 184, 192), (186, 182, 181, 184), (183, 189, 188, 181), (185, 174, 173, 186), (169, 183, 182, 170), (194, 197, 196, 195), (198, 203, 202, 196), (204, 200, 199, 202), (201, 193, 195, 199), (203, 215, 214, 204), (216, 212, 211, 214), (213, 201, 200, 211), (215, 209, 208, 216), (210, 206, 205, 208), (207, 213, 212, 205), (209, 198, 197, 210), (193, 207, 206, 194), (218, 221, 220, 219), (222, 227, 226, 220), (228, 224, 223, 226), (225, 217, 219, 223), (227, 239, 238, 228), (240, 236, 235, 238), (237, 225, 224, 235), (239, 233, 232, 240), (234, 230, 229, 232), (231, 237, 236, 229), (233, 222, 221, 234), (217, 231, 230, 218), (4, 10, 7, 3), (242, 244, 243, 241), (244, 248, 247, 243), (248, 246, 245, 247), (246, 242, 241, 245), (241, 243, 247, 245), (246, 248, 244, 242), (250, 252, 251, 249), (252, 256, 255, 251), (256, 254, 253, 255), (254, 250, 249, 253), (249, 251, 255, 253), (254, 256, 252, 250), (258, 260, 259, 257), (260, 264, 263, 259), (264, 262, 261, 263), (262, 258, 257, 261), (257, 259, 263, 261), (262, 264, 260, 258), (266, 268, 267, 265), (268, 272, 271, 267), (272, 270, 269, 271), (270, 266, 265, 269), (265, 267, 271, 269), (270, 272, 268, 266), (275, 277, 276, 274), (277, 281, 280, 276), (281, 279, 278, 280), (279, 275, 274, 278), (274, 276, 280, 278), (279, 281, 277, 275), (283, 285, 284, 282), (285, 289, 288, 284), (289, 287, 286, 288), (287, 283, 282, 286), (282, 284, 288, 286), (287, 289, 285, 283), (291, 293, 292, 290), (293, 297, 296, 292), (297, 295, 294, 296), (295, 291, 290, 294), (290, 292, 296, 294), (295, 297, 293, 291), (299, 301, 300, 298), (301, 305, 304, 300), (305, 303, 302, 304), (303, 299, 298, 302), (298, 300, 304, 302), (303, 305, 301, 299), (308, 316, 328, 322), (331, 323, 320, 327), (335, 341, 338, 334), (324, 330, 318, 313), (325, 312, 309, 321), (319, 329, 326, 315), (332, 340, 352, 346), (355, 347, 344, 351), (359, 365, 362, 358), (348, 354, 342, 337), (349, 336, 333, 345), (343, 353, 350, 339), (356, 364, 376, 370), (379, 371, 368, 375), (383, 389, 386, 382), (372, 378, 366, 361), (373, 360, 357, 369), (367, 377, 374, 363), (380, 388, 400, 394), (403, 395, 392, 399), (407, 413, 410, 406), (396, 402, 390, 385), (397, 384, 381, 393), (391, 401, 398, 387), (404, 412, 424, 418), (427, 419, 416, 423), (431, 437, 434, 430), (420, 426, 414, 409), (421, 408, 405, 417), (415, 425, 422, 411), (428, 436, 448, 442), (451, 443, 440, 447), (455, 461, 458, 454), (444, 450, 438, 433), (445, 432, 429, 441), (439, 449, 446, 435), (452, 460, 472, 466), (475, 467, 464, 471), (479, 485, 482, 478), (468, 474, 462, 457), (469, 456, 453, 465), (463, 473, 470, 459), (476, 484, 496, 490), (499, 491, 488, 495), (503, 509, 506, 502), (492, 498, 486, 481), (493, 480, 477, 489), (487, 497, 494, 483), (500, 508, 520, 514), (523, 515, 512, 519), (527, 533, 530, 526), (516, 522, 510, 505), (517, 504, 501, 513), (511, 521, 518, 507), (524, 532, 544, 538), (547, 539, 536, 543), (540, 546, 534, 529), (541, 528, 525, 537), (535, 545, 542, 531), (308, 309, 310), (311, 312, 313), (314, 315, 316), (317, 318, 319), (320, 321, 322), (323, 324, 325), (326, 327, 328), (329, 330, 331), (332, 333, 334), (335, 336, 337), (338, 339, 340), (341, 342, 343), (344, 345, 346), (347, 348, 349), (350, 351, 352), (353, 354, 355), (356, 357, 358), (359, 360, 361), (362, 363, 364), (365, 366, 367), (368, 369, 370), (371, 372, 373), (374, 375, 376), (377, 378, 379), (380, 381, 382), (383, 384, 385), (386, 387, 388), (389, 390, 391), (392, 393, 394), (395, 396, 397), (398, 399, 400), (401, 402, 403), (404, 405, 406), (407, 408, 409), (410, 411, 412), (413, 414, 415), (416, 417, 418), (419, 420, 421), (422, 423, 424), (425, 426, 427), (428, 429, 430), (431, 432, 433), (434, 435, 436), (437, 438, 439), (440, 441, 442), (443, 444, 445), (446, 447, 448), (449, 450, 451), (452, 453, 454), (455, 456, 457), (458, 459, 460), (461, 462, 463), (464, 465, 466), (467, 468, 469), (470, 471, 472), (473, 474, 475), (476, 477, 478), (479, 480, 481), (482, 483, 484), (485, 486, 487), (488, 489, 490), (491, 492, 493), (494, 495, 496), (497, 498, 499), (500, 501, 502), (503, 504, 505), (506, 507, 508), (509, 510, 511), (512, 513, 514), (515, 516, 517), (518, 519, 520), (521, 522, 523), (524, 525, 526), (527, 528, 529), (530, 531, 532), (533, 534, 535), (536, 537, 538), (539, 540, 541), (542, 543, 544), (545, 546, 547), (309, 312, 311, 310), (313, 318, 317, 311), (319, 315, 314, 317), (316, 308, 310, 314), (318, 330, 329, 319), (331, 327, 326, 329), (328, 316, 315, 326), (330, 324, 323, 331), (325, 321, 320, 323), (322, 328, 327, 320), (324, 313, 312, 325), (308, 322, 321, 309), (333, 336, 335, 334), (337, 342, 341, 335), (343, 339, 338, 341), (340, 332, 334, 338), (342, 354, 353, 343), (355, 351, 350, 353), (352, 340, 339, 350), (354, 348, 347, 355), (349, 345, 344, 347), (346, 352, 351, 344), (348, 337, 336, 349), (332, 346, 345, 333), (357, 360, 359, 358), (361, 366, 365, 359), (367, 363, 362, 365), (364, 356, 358, 362), (366, 378, 377, 367), (379, 375, 374, 377), (376, 364, 363, 374), (378, 372, 371, 379), (373, 369, 368, 371), (370, 376, 375, 368), (372, 361, 360, 373), (356, 370, 369, 357), (381, 384, 383, 382), (385, 390, 389, 383), (391, 387, 386, 389), (388, 380, 382, 386), (390, 402, 401, 391), (403, 399, 398, 401), (400, 388, 387, 398), (402, 396, 395, 403), (397, 393, 392, 395), (394, 400, 399, 392), (396, 385, 384, 397), (380, 394, 393, 381), (405, 408, 407, 406), (409, 414, 413, 407), (415, 411, 410, 413), (412, 404, 406, 410), (414, 426, 425, 415), (427, 423, 422, 425), (424, 412, 411, 422), (426, 420, 419, 427), (421, 417, 416, 419), (418, 424, 423, 416), (420, 409, 408, 421), (404, 418, 417, 405), (429, 432, 431, 430), (433, 438, 437, 431), (439, 435, 434, 437), (436, 428, 430, 434), (438, 450, 449, 439), (451, 447, 446, 449), (448, 436, 435, 446), (450, 444, 443, 451), (445, 441, 440, 443), (442, 448, 447, 440), (444, 433, 432, 445), (428, 442, 441, 429), (453, 456, 455, 454), (457, 462, 461, 455), (463, 459, 458, 461), (460, 452, 454, 458), (462, 474, 473, 463), (475, 471, 470, 473), (472, 460, 459, 470), (474, 468, 467, 475), (469, 465, 464, 467), (466, 472, 471, 464), (468, 457, 456, 469), (452, 466, 465, 453), (477, 480, 479, 478), (481, 486, 485, 479), (487, 483, 482, 485), (484, 476, 478, 482), (486, 498, 497, 487), (499, 495, 494, 497), (496, 484, 483, 494), (498, 492, 491, 499), (493, 489, 488, 491), (490, 496, 495, 488), (492, 481, 480, 493), (476, 490, 489, 477), (501, 504, 503, 502), (505, 510, 509, 503), (511, 507, 506, 509), (508, 500, 502, 506), (510, 522, 521, 511), (523, 519, 518, 521), (520, 508, 507, 518), (522, 516, 515, 523), (517, 513, 512, 515), (514, 520, 519, 512), (516, 505, 504, 517), (500, 514, 513, 501), (525, 528, 527, 526), (529, 534, 533, 527), (535, 531, 530, 533), (532, 524, 526, 530), (534, 546, 545, 535), (547, 543, 542, 545), (544, 532, 531, 542), (546, 540, 539, 547), (541, 537, 536, 539), (538, 544, 543, 536), (540, 529, 528, 541), (524, 538, 537, 525), (311, 317, 314, 310), (549, 551, 550, 548), (551, 555, 554, 550), (555, 553, 552, 554), (553, 549, 548, 552), (548, 550, 554, 552), (553, 555, 551, 549), (557, 559, 558, 556), (559, 563, 562, 558), (563, 561, 560, 562), (561, 557, 556, 560), (556, 558, 562, 560), (561, 563, 559, 557), (565, 567, 566, 564), (567, 571, 570, 566), (571, 569, 568, 570), (569, 565, 564, 568), (564, 566, 570, 568), (569, 571, 567, 565), (573, 575, 574, 572), (575, 579, 578, 574), (579, 577, 576, 578), (577, 573, 572, 576), (572, 574, 578, 576), (577, 579, 575, 573), (582, 584, 583, 581), (584, 588, 587, 583), (588, 586, 585, 587), (586, 582, 581, 585), (581, 583, 587, 585), (586, 588, 584, 582), (590, 592, 591, 589), (592, 596, 595, 591), (596, 594, 593, 595), (594, 590, 589, 593), (589, 591, 595, 593), (594, 596, 592, 590), (598, 600, 599, 597), (600, 604, 603, 599), (604, 602, 601, 603), (602, 598, 597, 601), (597, 599, 603, 601), (602, 604, 600, 598), (606, 608, 607, 605), (608, 612, 611, 607), (612, 610, 609, 611), (610, 606, 605, 609), (605, 607, 611, 609), (610, 612, 608, 606), (615, 623, 635, 629), (638, 630, 627, 634), (642, 648, 645, 641), (631, 637, 625, 620), (632, 619, 616, 628), (626, 636, 633, 622), (639, 647, 659, 653), (662, 654, 651, 658), (666, 672, 669, 665), (655, 661, 649, 644), (656, 643, 640, 652), (650, 660, 657, 646), (663, 671, 683, 677), (686, 678, 675, 682), (690, 696, 693, 689), (679, 685, 673, 668), (680, 667, 664, 676), (674, 684, 681, 670), (687, 695, 707, 701), (710, 702, 699, 706), (714, 720, 717, 713), (703, 709, 697, 692), (704, 691, 688, 700), (698, 708, 705, 694), (711, 719, 731, 725), (734, 726, 723, 730), (738, 744, 741, 737), (727, 733, 721, 716), (728, 715, 712, 724), (722, 732, 729, 718), (735, 743, 755, 749), (758, 750, 747, 754), (762, 768, 765, 761), (751, 757, 745, 740), (752, 739, 736, 748), (746, 756, 753, 742), (759, 767, 779, 773), (782, 774, 771, 778), (786, 792, 789, 785), (775, 781, 769, 764), (776, 763, 760, 772), (770, 780, 777, 766), (783, 791, 803, 797), (806, 798, 795, 802), (810, 816, 813, 809), (799, 805, 793, 788), (800, 787, 784, 796), (794, 804, 801, 790), (807, 815, 827, 821), (830, 822, 819, 826), (834, 840, 837, 833), (823, 829, 817, 812), (824, 811, 808, 820), (818, 828, 825, 814), (831, 839, 851, 845), (854, 846, 843, 850), (847, 853, 841, 836), (848, 835, 832, 844), (842, 852, 849, 838), (615, 616, 617), (618, 619, 620), (621, 622, 623), (624, 625, 626), (627, 628, 629), (630, 631, 632), (633, 634, 635), (636, 637, 638), (639, 640, 641), (642, 643, 644), (645, 646, 647), (648, 649, 650), (651, 652, 653), (654, 655, 656), (657, 658, 659), (660, 661, 662), (663, 664, 665), (666, 667, 668), (669, 670, 671), (672, 673, 674), (675, 676, 677), (678, 679, 680), (681, 682, 683), (684, 685, 686), (687, 688, 689), (690, 691, 692), (693, 694, 695), (696, 697, 698), (699, 700, 701), (702, 703, 704), (705, 706, 707), (708, 709, 710), (711, 712, 713), (714, 715, 716), (717, 718, 719), (720, 721, 722), (723, 724, 725), (726, 727, 728), (729, 730, 731), (732, 733, 734), (735, 736, 737), (738, 739, 740), (741, 742, 743), (744, 745, 746), (747, 748, 749), (750, 751, 752), (753, 754, 755), (756, 757, 758), (759, 760, 761), (762, 763, 764), (765, 766, 767), (768, 769, 770), (771, 772, 773), (774, 775, 776), (777, 778, 779), (780, 781, 782), (783, 784, 785), (786, 787, 788), (789, 790, 791), (792, 793, 794), (795, 796, 797), (798, 799, 800), (801, 802, 803), (804, 805, 806), (807, 808, 809), (810, 811, 812), (813, 814, 815), (816, 817, 818), (819, 820, 821), (822, 823, 824), (825, 826, 827), (828, 829, 830), (831, 832, 833), (834, 835, 836), (837, 838, 839), (840, 841, 842), (843, 844, 845), (846, 847, 848), (849, 850, 851), (852, 853, 854), (616, 619, 618, 617), (620, 625, 624, 618), (626, 622, 621, 624), (623, 615, 617, 621), (625, 637, 636, 626), (638, 634, 633, 636), (635, 623, 622, 633), (637, 631, 630, 638), (632, 628, 627, 630), (629, 635, 634, 627), (631, 620, 619, 632), (615, 629, 628, 616), (640, 643, 642, 641), (644, 649, 648, 642), (650, 646, 645, 648), (647, 639, 641, 645), (649, 661, 660, 650), (662, 658, 657, 660), (659, 647, 646, 657), (661, 655, 654, 662), (656, 652, 651, 654), (653, 659, 658, 651), (655, 644, 643, 656), (639, 653, 652, 640), (664, 667, 666, 665), (668, 673, 672, 666), (674, 670, 669, 672), (671, 663, 665, 669), (673, 685, 684, 674), (686, 682, 681, 684), (683, 671, 670, 681), (685, 679, 678, 686), (680, 676, 675, 678), (677, 683, 682, 675), (679, 668, 667, 680), (663, 677, 676, 664), (688, 691, 690, 689), (692, 697, 696, 690), (698, 694, 693, 696), (695, 687, 689, 693), (697, 709, 708, 698), (710, 706, 705, 708), (707, 695, 694, 705), (709, 703, 702, 710), (704, 700, 699, 702), (701, 707, 706, 699), (703, 692, 691, 704), (687, 701, 700, 688), (712, 715, 714, 713), (716, 721, 720, 714), (722, 718, 717, 720), (719, 711, 713, 717), (721, 733, 732, 722), (734, 730, 729, 732), (731, 719, 718, 729), (733, 727, 726, 734), (728, 724, 723, 726), (725, 731, 730, 723), (727, 716, 715, 728), (711, 725, 724, 712), (736, 739, 738, 737), (740, 745, 744, 738), (746, 742, 741, 744), (743, 735, 737, 741), (745, 757, 756, 746), (758, 754, 753, 756), (755, 743, 742, 753), (757, 751, 750, 758), (752, 748, 747, 750), (749, 755, 754, 747), (751, 740, 739, 752), (735, 749, 748, 736), (760, 763, 762, 761), (764, 769, 768, 762), (770, 766, 765, 768), (767, 759, 761, 765), (769, 781, 780, 770), (782, 778, 777, 780), (779, 767, 766, 777), (781, 775, 774, 782), (776, 772, 771, 774), (773, 779, 778, 771), (775, 764, 763, 776), (759, 773, 772, 760), (784, 787, 786, 785), (788, 793, 792, 786), (794, 790, 789, 792), (791, 783, 785, 789), (793, 805, 804, 794), (806, 802, 801, 804), (803, 791, 790, 801), (805, 799, 798, 806), (800, 796, 795, 798), (797, 803, 802, 795), (799, 788, 787, 800), (783, 797, 796, 784), (808, 811, 810, 809), (812, 817, 816, 810), (818, 814, 813, 816), (815, 807, 809, 813), (817, 829, 828, 818), (830, 826, 825, 828), (827, 815, 814, 825), (829, 823, 822, 830), (824, 820, 819, 822), (821, 827, 826, 819), (823, 812, 811, 824), (807, 821, 820, 808), (832, 835, 834, 833), (836, 841, 840, 834), (842, 838, 837, 840), (839, 831, 833, 837), (841, 853, 852, 842), (854, 850, 849, 852), (851, 839, 838, 849), (853, 847, 846, 854), (848, 844, 843, 846), (845, 851, 850, 843), (847, 836, 835, 848), (831, 845, 844, 832), (618, 624, 621, 617), (856, 858, 857, 855), (858, 862, 861, 857), (862, 860, 859, 861), (860, 856, 855, 859), (855, 857, 861, 859), (860, 862, 858, 856), (864, 866, 865, 863), (866, 870, 869, 865), (870, 868, 867, 869), (868, 864, 863, 867), (863, 865, 869, 867), (868, 870, 866, 864), (872, 874, 873, 871), (874, 878, 877, 873), (878, 876, 875, 877), (876, 872, 871, 875), (871, 873, 877, 875), (876, 878, 874, 872), (880, 882, 881, 879), (882, 886, 885, 881), (886, 884, 883, 885), (884, 880, 879, 883), (879, 881, 885, 883), (884, 886, 882, 880), (889, 891, 890, 888), (891, 895, 894, 890), (895, 893, 892, 894), (893, 889, 888, 892), (888, 890, 894, 892), (893, 895, 891, 889), (897, 899, 898, 896), (899, 903, 902, 898), (903, 901, 900, 902), (901, 897, 896, 900), (896, 898, 902, 900), (901, 903, 899, 897), (905, 907, 906, 904), (907, 911, 910, 906), (911, 909, 908, 910), (909, 905, 904, 908), (904, 906, 910, 908), (909, 911, 907, 905), (913, 915, 914, 912), (915, 919, 918, 914), (919, 917, 916, 918), (917, 913, 912, 916), (912, 914, 918, 916), (917, 919, 915, 913)])
me_cube_030.polygons.foreach_set('material_index', [1, 1, 1, 1, 1, 1, 1, 1, 1, 1, 1, 1, 1, 1, 1, 1, 1, 1, 1, 1, 1, 1, 1, 1, 1, 1, 1, 1, 1, 1, 1, 1, 1, 1, 1, 1, 1, 1, 1, 1, 1, 1, 1, 1, 1, 1, 1, 1, 1, 1, 1, 1, 1, 1, 1, 1, 1, 1, 1, 1, 1, 1, 1, 1, 1, 1, 1, 1, 1, 1, 1, 1, 1, 1, 1, 1, 1, 1, 1, 1, 1, 1, 1, 1, 1, 1, 1, 1, 1, 1, 1, 1, 1, 1, 1, 1, 1, 1, 1, 1, 1, 1, 1, 1, 1, 1, 1, 1, 1, 1, 1, 1, 1, 1, 1, 1, 1, 1, 1, 1, 1, 1, 1, 1, 1, 1, 1, 1, 1, 1, 1, 1, 1, 1, 1, 1, 1, 1, 1, 2, 1, 1, 1, 1, 1, 1, 1, 1, 1, 1, 1, 2, 1, 2, 1, 1, 1, 1, 1, 1, 1, 1, 1, 2, 1, 2, 1, 1, 1, 1, 1, 1, 1, 1, 1, 2, 1, 2, 1, 1, 1, 1, 1, 1, 1, 1, 1, 1, 1, 2, 1, 1, 1, 1, 1, 1, 1, 1, 1, 2, 1, 1, 1, 1, 1, 1, 1, 1, 1, 1, 1, 2, 1, 2, 1, 1, 1, 1, 1, 1, 1, 1, 1, 2, 1, 2, 1, 1, 1, 1, 1, 1, 1, 1, 1, 2, 1, 2, 1, 1, 1, 1, 1, 1, 1, 1, 1, 1, 1, 2, 1, 1, 1, 1, 1, 1, 1, 1, 1, 1, 0, 0, 0, 2, 0, 0, 0, 2, 0, 0, 0, 0, 0, 2, 0, 0, 2, 2, 0, 0, 0, 2, 2, 2, 0, 0, 0, 2, 0, 0, 0, 2, 0, 0, 0, 0, 0, 2, 0, 0, 2, 2, 0, 0, 0, 2, 2, 2, 1, 1, 1, 1, 1, 1, 1, 1, 1, 1, 1, 1, 1, 1, 1, 1, 1, 1, 1, 1, 1, 1, 1, 1, 1, 1, 1, 1, 1, 1, 1, 1, 1, 1, 1, 1, 1, 1, 1, 1, 1, 1, 1, 1, 1, 1, 1, 1, 1, 1, 1, 1, 1, 1, 1, 1, 1, 1, 1, 1, 1, 1, 1, 1, 1, 1, 1, 1, 1, 1, 1, 1, 1, 1, 1, 1, 1, 1, 1, 1, 1, 1, 1, 1, 1, 1, 1, 1, 1, 1, 1, 1, 1, 1, 1, 1, 1, 1, 1, 1, 1, 1, 1, 1, 1, 1, 1, 1, 1, 1, 1, 1, 1, 1, 1, 1, 1, 1, 1, 1, 1, 1, 1, 1, 1, 1, 1, 1, 1, 1, 1, 1, 1, 1, 1, 1, 1, 1, 1, 2, 1, 1, 1, 1, 1, 1, 1, 1, 1, 1, 1, 2, 1, 2, 1, 1, 1, 1, 1, 1, 1, 1, 1, 2, 1, 2, 1, 1, 1, 1, 1, 1, 1, 1, 1, 2, 1, 2, 1, 1, 1, 1, 1, 1, 1, 1, 1, 1, 1, 2, 1, 1, 1, 1, 1, 1, 1, 1, 1, 2, 1, 1, 1, 1, 1, 1, 1, 1, 1, 1, 1, 2, 1, 2, 1, 1, 1, 1, 1, 1, 1, 1, 1, 2, 1, 2, 1, 1, 1, 1, 1, 1, 1, 1, 1, 2, 1, 2, 1, 1, 1, 1, 1, 1, 1, 1, 1, 1, 1, 2, 1, 1, 1, 1, 1, 1, 1, 1, 1, 1, 0, 0, 0, 2, 0, 0, 0, 2, 0, 0, 0, 0, 0, 2, 0, 0, 2, 2, 0, 0, 0, 2, 2, 2, 0, 0, 0, 2, 0, 0, 0, 2, 0, 0, 0, 0, 0, 2, 0, 0, 2, 2, 0, 0, 0, 2, 2, 2, 1, 1, 1, 1, 1, 1, 1, 1, 1, 1, 1, 1, 1, 1, 1, 1, 1, 1, 1, 1, 1, 1, 1, 1, 1, 1, 1, 1, 1, 1, 1, 1, 1, 1, 1, 1, 1, 1, 1, 1, 1, 1, 1, 1, 1, 1, 1, 1, 1, 1, 1, 1, 1, 1, 1, 1, 1, 1, 1, 1, 1, 1, 1, 1, 1, 1, 1, 1, 1, 1, 1, 1, 1, 1, 1, 1, 1, 1, 1, 1, 1, 1, 1, 1, 1, 1, 1, 1, 1, 1, 1, 1, 1, 1, 1, 1, 1, 1, 1, 1, 1, 1, 1, 1, 1, 1, 1, 1, 1, 1, 1, 1, 1, 1, 1, 1, 1, 1, 1, 1, 1, 1, 1, 1, 1, 1, 1, 1, 1, 1, 1, 1, 1, 1, 1, 1, 1, 1, 1, 2, 1, 1, 1, 1, 1, 1, 1, 1, 1, 1, 1, 2, 1, 2, 1, 1, 1, 1, 1, 1, 1, 1, 1, 2, 1, 2, 1, 1, 1, 1, 1, 1, 1, 1, 1, 2, 1, 2, 1, 1, 1, 1, 1, 1, 1, 1, 1, 1, 1, 2, 1, 1, 1, 1, 1, 1, 1, 1, 1, 2, 1, 1, 1, 1, 1, 1, 1, 1, 1, 1, 1, 2, 1, 2, 1, 1, 1, 1, 1, 1, 1, 1, 1, 2, 1, 2, 1, 1, 1, 1, 1, 1, 1, 1, 1, 2, 1, 2, 1, 1, 1, 1, 1, 1, 1, 1, 1, 1, 1, 2, 1, 1, 1, 1, 1, 1, 1, 1, 1, 1, 0, 0, 0, 2, 0, 0, 0, 2, 0, 0, 0, 0, 0, 2, 0, 0, 2, 2, 0, 0, 0, 2, 2, 2, 0, 0, 0, 2, 0, 0, 0, 2, 0, 0, 0, 0, 0, 2, 0, 0, 2, 2, 0, 0, 0, 2, 2, 2])
me_cube_030.materials.append(mat_wood_border)
me_cube_030.materials.append(mat_wood_plane)
me_cube_030.materials.append(mat_wood_niche)
me_cube_030.use_remesh_preserve_volume = False
me_cube_030.use_remesh_preserve_attributes = False
me_cube_030.use_mirror_vertex_groups = False
me_cube_030.update()

# ---- objects
ob_crate = bpy.data.objects.new('Crate', me_cube_030)
ob_lamp = bpy.data.objects.new('Lamp', light_lamp)
ob_camera = bpy.data.objects.new('Camera', cam_camera)

# ---- transforms, parenting, visibility, modifiers, constraints
ob_crate.location = (0.0, 0.0, 0.0)
ob_crate.lineart.crease_threshold = 0.0
_vg = ob_crate.vertex_groups.new(name='Wood_Border')
_vg = ob_crate.vertex_groups.new(name='Wood_Plane')
_vg = ob_crate.vertex_groups.new(name='Wood_Niche')
ob_lamp.location = (4.076, 1.005, 5.904)
ob_lamp.rotation_euler = (0.6503, 0.05522, 1.866)
ob_lamp.lock_rotations_4d = False
ob_lamp.empty_display_type = 'ARROWS'
ob_lamp.color = (0.0, 0.0, 0.0, 0.0)
ob_lamp.lineart.crease_threshold = 0.0
ob_camera.location = (7.481, -6.508, 5.344)
ob_camera.rotation_euler = (1.109, 0.01082, 0.8149)
ob_camera.lock_rotations_4d = False
ob_camera.empty_display_type = 'ARROWS'
ob_camera.color = (0.0, 0.0, 0.0, 0.0)
ob_camera.display_type = 'WIRE'
ob_camera.lineart.crease_threshold = 0.0

# ---- collection membership
col_collection_1.objects.link(ob_crate)
col_collection_1.objects.link(ob_lamp)
col_collection_1.objects.link(ob_camera)

# ---- scene / render settings (as saved in the file)
scene.camera = ob_camera
scene.frame_start = 1; scene.frame_end = 250; scene.frame_set(1)
scene.render.engine = 'BLENDER_EEVEE_NEXT'
scene.render.resolution_percentage = 50
scene.render.dither_intensity = 0.0
scene.cycles.use_denoising = False
scene.cycles.samples = 10
scene.cycles.sampling_pattern = 'TABULATED_SOBOL'
scene.cycles.light_sampling_threshold = 0.0
scene.cycles.use_adaptive_sampling = False
scene.cycles.use_light_tree = False
scene.cycles.blur_glossy = 0.0
scene.cycles.pixel_filter_type = 'GAUSSIAN'
scene.cycles.sample_clamp_indirect = 0.0
scene.view_settings.view_transform = 'Standard'
bpy.context.view_layer.update()
